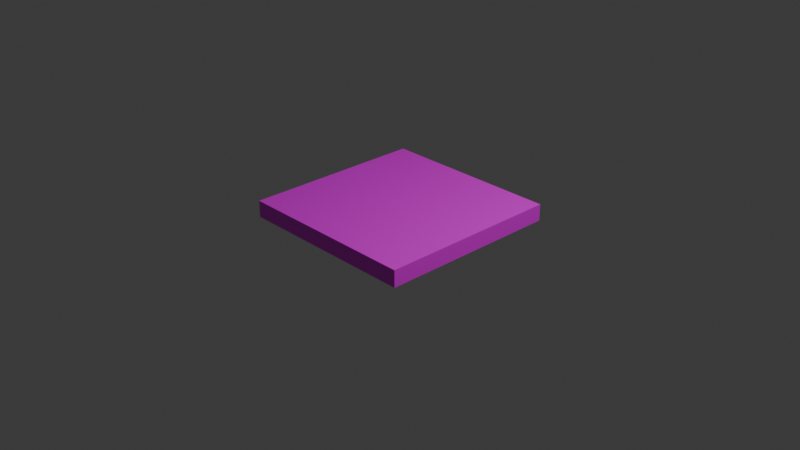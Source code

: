 # Source: table.blend  (saved by Blender 4.3.34; exported with 4.5.12 LTS)
import bpy
from mathutils import Matrix  # noqa: F401  (used for matrix-valued properties, if any)

bpy.ops.wm.read_factory_settings(use_empty=True)
scene = bpy.context.scene
scene.name = 'Scene'

# ---- collections
col_collection = bpy.data.collections.new('Collection'); scene.collection.children.link(col_collection)

# ---- images (referenced by path relative to the original .blend; pixels are not part of the script)
import os
ASSET_DIR = os.environ.get("B2B_ASSET_DIR", "")  # directory of the original .blend (textures are referenced by path, not embedded)
HERE = os.path.dirname(os.path.abspath(__file__))  # packed textures are extracted next to this script under _unpacked/

def load_image(name, relpath, width, height, colorspace="sRGB"):
    """Load a texture the original file referenced (path relative to the .blend, or extracted next to this script)."""
    p = next((c for c in (os.path.join(HERE, relpath), os.path.join(ASSET_DIR, relpath)) if relpath and os.path.exists(c)), "")
    if p:
        img = bpy.data.images.load(p, check_existing=True)
        img.name = name
    else:  # same state as the original file: an image datablock whose file is absent (Cycles renders it pink)
        img = bpy.data.images.new(name, width, height)
        img.source = "FILE"
        img.filepath = "//" + (relpath or name)
    img.colorspace_settings.name = colorspace
    return img
img_1736366849_png = load_image('1736366849.png', '1736366849.png', 1024, 1024, 'sRGB')

# ---- materials (node trees are filled in below, after node groups)
mat_material_001 = bpy.data.materials.new('Material.001')

# ---- material node trees
mat_material_001.use_nodes = True; mat_material_001.node_tree.nodes.clear()
_N = mat_material_001.node_tree.nodes; _L = mat_material_001.node_tree.links
n0 = _N.new('ShaderNodeBsdfPrincipled'); n0.name = 'Principled BSDF'; n0.location = (10, 300)
n1 = _N.new('ShaderNodeOutputMaterial'); n1.name = 'Material Output'; n1.location = (292, 305)
n1.target = 'CYCLES'
n2 = _N.new('ShaderNodeTexImage'); n2.name = 'Image Texture'; n2.location = (-315, 261)
n2.image = img_1736366849_png
_L.new(n0.outputs[0], n1.inputs[0])
_L.new(n2.outputs[0], n0.inputs[0])
n1.is_active_output = True

# ---- world
world_world = bpy.data.worlds.new('World'); scene.world = world_world
world_world.use_nodes = True; world_world.node_tree.nodes.clear()
_N = world_world.node_tree.nodes; _L = world_world.node_tree.links
n0 = _N.new('ShaderNodeOutputWorld'); n0.name = 'World Output'; n0.location = (300, 300)
n1 = _N.new('ShaderNodeBackground'); n1.name = 'Background'; n1.location = (10, 300)
n1.inputs[0].default_value = (0.05088, 0.05088, 0.05088, 1.0)
_L.new(n1.outputs[0], n0.inputs[0])
n0.is_active_output = True
world_world.color = (0.05088, 0.05088, 0.05088)
world_world.sun_shadow_jitter_overblur = 0.0

# ---- cameras
cam_camera = bpy.data.cameras.new('Camera')
cam_camera.clip_end = 100.0
cam_camera.ortho_scale = 7.314

# ---- lights
light_light = bpy.data.lights.new('Light', 'POINT')
light_light.energy = 1000.0
light_light.shadow_soft_size = 0.1

# ---- meshes
me_plane = bpy.data.meshes.new('Plane')
me_plane.from_pydata([(-1.0, -1.0, 0.0), (1.0, -1.0, 0.0), (-1.0, 1.0, 0.0), (1.0, 1.0, 0.0), (-1.0, -1.0, 0.1807), (1.0, -1.0, 0.1807), (-1.0, 1.0, 0.1807), (1.0, 1.0, 0.1807)], [], [(0, 2, 3, 1), (4, 5, 7, 6), (3, 2, 6, 7), (0, 1, 5, 4), (1, 3, 7, 5), (2, 0, 4, 6)])
_uv = me_plane.uv_layers.new(name='UVMap')
_uv.uv.foreach_set('vector', [0.0, 0.0, 0.0, 1.0, 1.0, 1.0, 1.0, 0.0, 0.0, 0.0, 1.0, 0.0, 1.0, 1.0, 0.0, 1.0, 1.0, 1.0, 0.0, 1.0, 0.0, 1.0, 1.0, 1.0, 0.0, 0.0, 1.0, 0.0, 1.0, 0.0, 0.0, 0.0, 1.0, 0.0, 1.0, 1.0, 1.0, 1.0, 1.0, 0.0, 0.0, 1.0, 0.0, 0.0, 0.0, 0.0, 0.0, 1.0])
me_plane.materials.append(mat_material_001)
me_plane.update()

# ---- objects
ob_light = bpy.data.objects.new('Light', light_light)
ob_camera = bpy.data.objects.new('Camera', cam_camera)
ob_empty = bpy.data.objects.new('Empty', img_1736366849_png)
ob_cogs_resultstrokeandfill_svg = bpy.data.objects.new('cogs_resultStrokeAndFill.svg', None)
ob_plane = bpy.data.objects.new('Plane', me_plane)

# ---- transforms, parenting, visibility, modifiers, constraints
ob_light.location = (4.076, 1.005, 5.904)
ob_light.rotation_euler = (0.6503, 0.05522, 1.866)
ob_light.lock_rotations_4d = False
ob_light.empty_display_type = 'ARROWS'
ob_light.color = (0.0, 0.0, 0.0, 0.0)
ob_light.lineart.crease_threshold = 0.0
ob_camera.location = (7.359, -6.926, 4.958)
ob_camera.rotation_euler = (1.109, 0.0, 0.8149)
ob_camera.lock_rotations_4d = False
ob_camera.empty_display_type = 'ARROWS'
ob_camera.color = (0.0, 0.0, 0.0, 0.0)
ob_camera.display_type = 'WIRE'
ob_camera.lineart.crease_threshold = 0.0
ob_empty.location = (0.2587, 0.1651, -1.135)
ob_empty.rotation_euler = (-1.83, -2.783e-07, 2.328)
ob_empty.scale = (1.0, 1.0, 10.0)
ob_empty.empty_display_type = 'IMAGE'
ob_empty.empty_display_size = 5.0
ob_cogs_resultstrokeandfill_svg.location = (0.0, 0.0, 0.0)
ob_cogs_resultstrokeandfill_svg.empty_image_offset = (0.0, 0.0)
ob_cogs_resultstrokeandfill_svg.use_grease_pencil_lights = True
ob_plane.location = (0.0, 0.0, 0.0)

# ---- collection membership
col_collection.objects.link(ob_light)
col_collection.objects.link(ob_camera)
col_collection.objects.link(ob_empty)
col_collection.objects.link(ob_cogs_resultstrokeandfill_svg)
col_collection.objects.link(ob_plane)

# ---- scene / render settings (as saved in the file)
scene.camera = ob_camera
scene.frame_start = 1; scene.frame_end = 250; scene.frame_set(1)
scene.render.engine = 'CYCLES'
bpy.context.view_layer.update()
